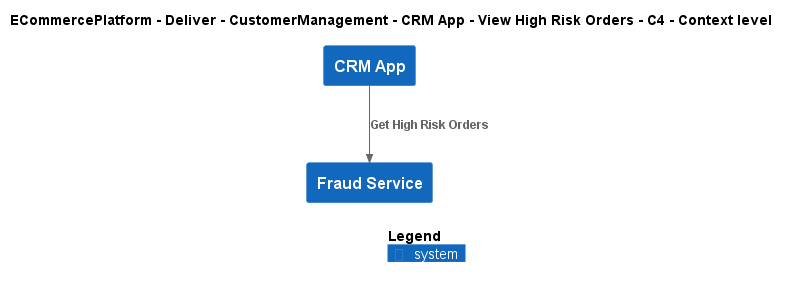

The diagram above was rendered by PlantUML. Its source (embedded in the PNG):
@startuml
!include ..\..\..\..\..\..\..\.c4s\C4_Context.puml

AddElementTag("c4interflow:lifecycle:new", $bgColor=green, $fontColor=#ffffff, $borderColor=green, $shadowing="False")
AddElementTag("c4interflow:lifecycle:changed", $bgColor=orange, $fontColor=#ffffff, $borderColor=orange, $shadowing="False")
AddElementTag("c4interflow:lifecycle:removed", $bgColor=red, $fontColor=#ffffff, $borderColor=red, $shadowing="False")

AddRelTag("c4interflow:lifecycle:new", $textColor=green, $lineColor=green)
AddRelTag("c4interflow:lifecycle:changed", $textColor=orange, $lineColor=orange)
AddRelTag("c4interflow:lifecycle:removed", $textColor=red, $lineColor=red)

SHOW_PERSON_PORTRAIT()
LAYOUT_TOP_DOWN()

skinparam linetype polyline

title ECommercePlatform - Deliver - CustomerManagement - CRM App - View High Risk Orders - C4 - Context level

System(ECommercePlatform.Deliver.CustomerManagement.SoftwareSystems.CRMApp, "CRM App", "")
System(ECommercePlatform.Deliver.FraudManagement.SoftwareSystems.FraudService, "Fraud Service", "")

Rel(ECommercePlatform.Deliver.CustomerManagement.SoftwareSystems.CRMApp, ECommercePlatform.Deliver.FraudManagement.SoftwareSystems.FraudService, "Get High Risk Orders")


SHOW_LEGEND()
@enduml